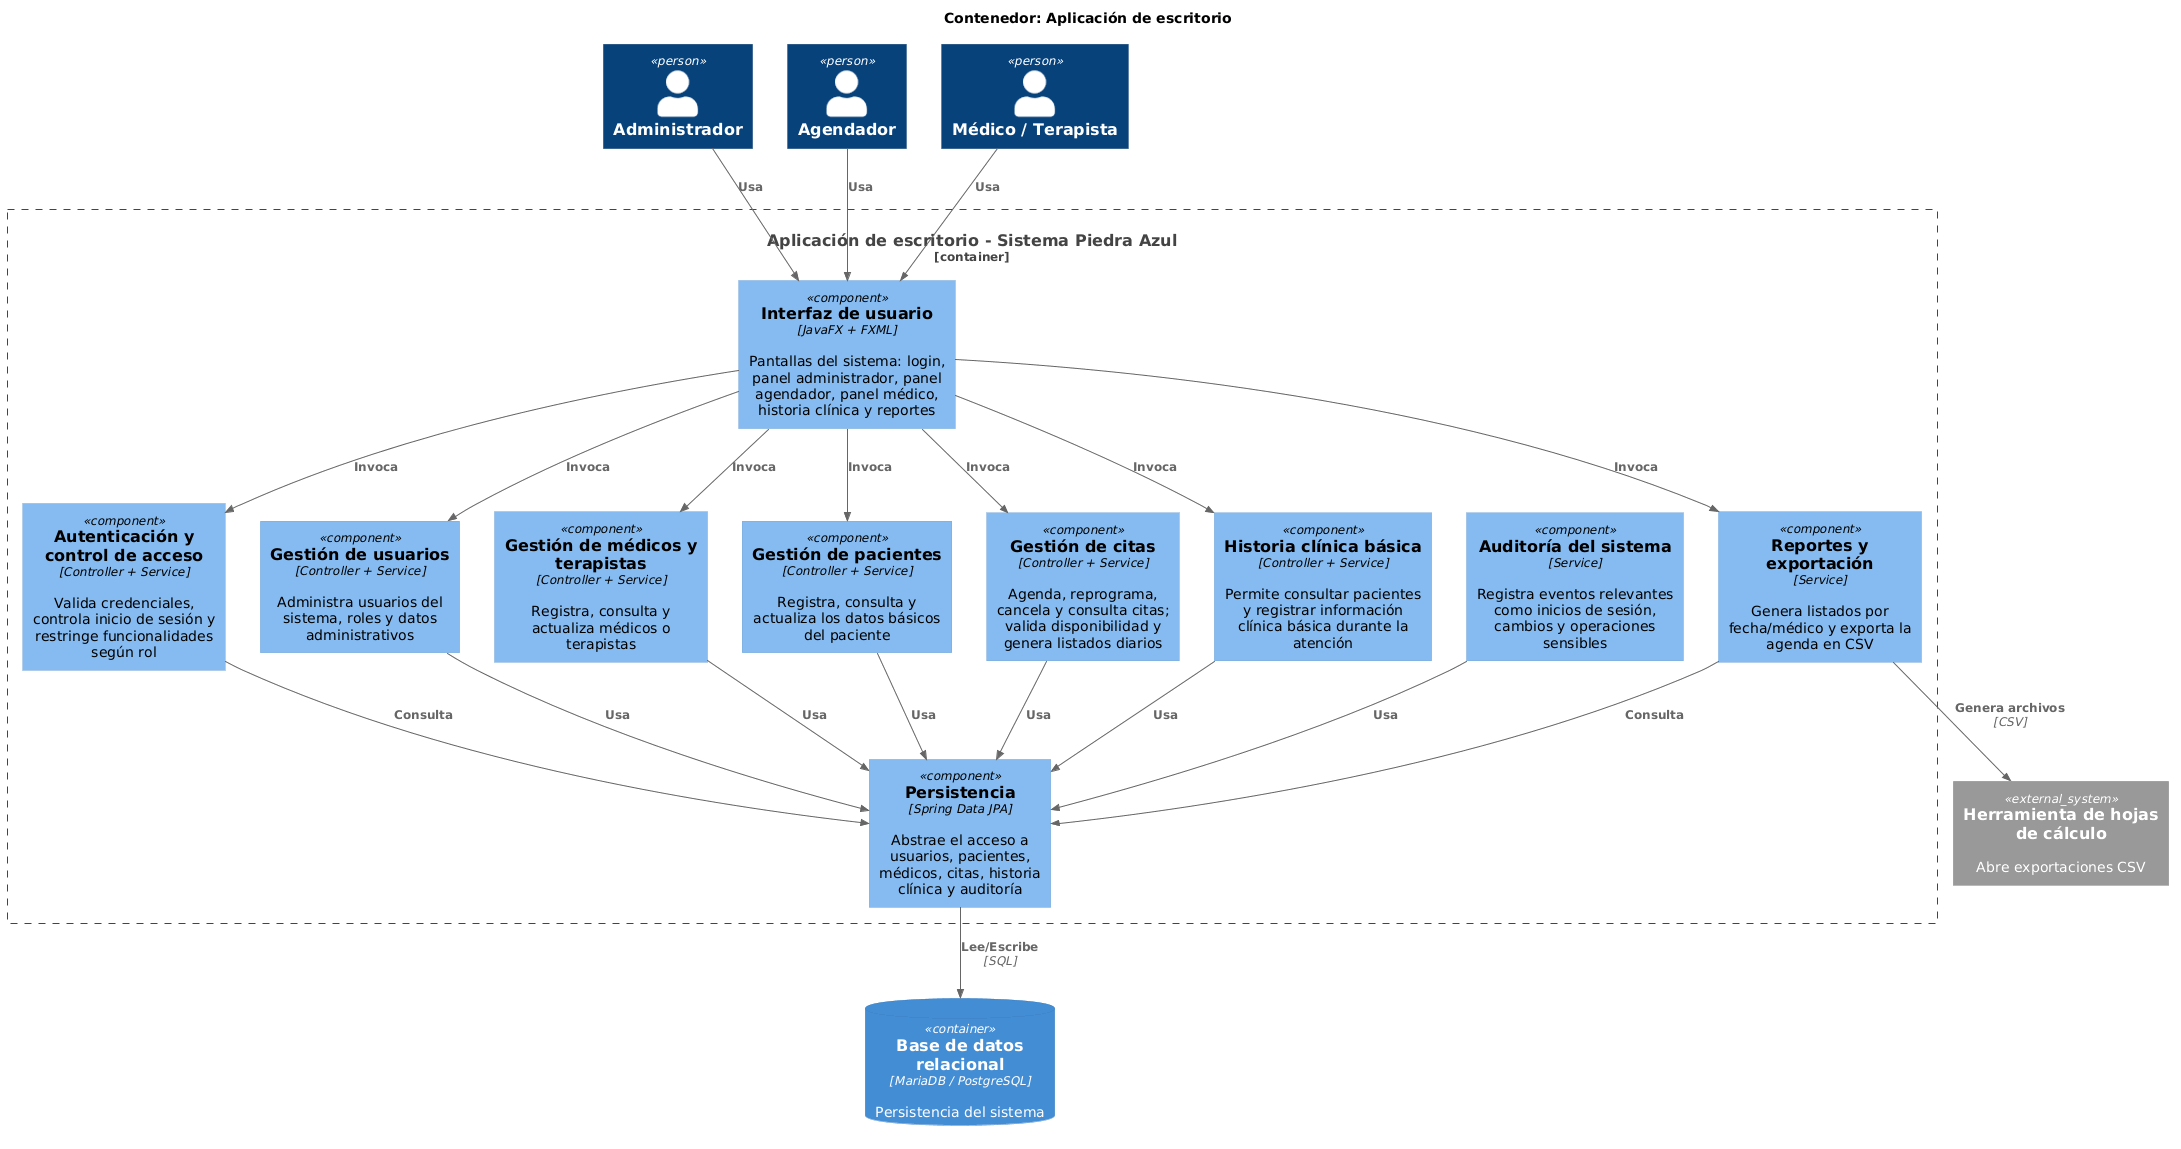

The diagram above was rendered by PlantUML. Its source (embedded in the PNG):
@startuml
!include https://raw.githubusercontent.com/plantuml-stdlib/C4-PlantUML/master/C4_Component.puml

title Sistema Piedra Azul - Diagrama de Componentes
title Contenedor: Aplicación de escritorio

Person(admin, "Administrador")
Person(agendador, "Agendador")
Person(medico, "Médico / Terapista")

ContainerDb(db, "Base de datos relacional", "MariaDB / PostgreSQL", "Persistencia del sistema")
System_Ext(csvtool, "Herramienta de hojas de cálculo", "Abre exportaciones CSV")

Container_Boundary(app, "Aplicación de escritorio - Sistema Piedra Azul") {

    Component(ui, "Interfaz de usuario", "JavaFX + FXML", "Pantallas del sistema: login, panel administrador, panel agendador, panel médico, historia clínica y reportes")

    Component(auth, "Autenticación y control de acceso", "Controller + Service", "Valida credenciales, controla inicio de sesión y restringe funcionalidades según rol")

    Component(usuarios, "Gestión de usuarios", "Controller + Service", "Administra usuarios del sistema, roles y datos administrativos")

    Component(medicos, "Gestión de médicos y terapistas", "Controller + Service", "Registra, consulta y actualiza médicos o terapistas")

    Component(pacientes, "Gestión de pacientes", "Controller + Service", "Registra, consulta y actualiza los datos básicos del paciente")

    Component(citas, "Gestión de citas", "Controller + Service", "Agenda, reprograma, cancela y consulta citas; valida disponibilidad y genera listados diarios")

    Component(historia, "Historia clínica básica", "Controller + Service", "Permite consultar pacientes y registrar información clínica básica durante la atención")

    Component(auditoria, "Auditoría del sistema", "Service", "Registra eventos relevantes como inicios de sesión, cambios y operaciones sensibles")

    Component(reportes, "Reportes y exportación", "Service", "Genera listados por fecha/médico y exporta la agenda en CSV")

    Component(persistencia, "Persistencia", "Spring Data JPA", "Abstrae el acceso a usuarios, pacientes, médicos, citas, historia clínica y auditoría")

}

Rel(admin, ui, "Usa")
Rel(agendador, ui, "Usa")
Rel(medico, ui, "Usa")

Rel(ui, auth, "Invoca")
Rel(ui, usuarios, "Invoca")
Rel(ui, medicos, "Invoca")
Rel(ui, pacientes, "Invoca")
Rel(ui, citas, "Invoca")
Rel(ui, historia, "Invoca")
Rel(ui, reportes, "Invoca")

Rel(auth, persistencia, "Consulta")
Rel(usuarios, persistencia, "Usa")
Rel(medicos, persistencia, "Usa")
Rel(pacientes, persistencia, "Usa")
Rel(citas, persistencia, "Usa")
Rel(historia, persistencia, "Usa")
Rel(auditoria, persistencia, "Usa")
Rel(reportes, persistencia, "Consulta")

Rel(persistencia, db, "Lee/Escribe", "SQL")
Rel(reportes, csvtool, "Genera archivos", "CSV")
@enduml